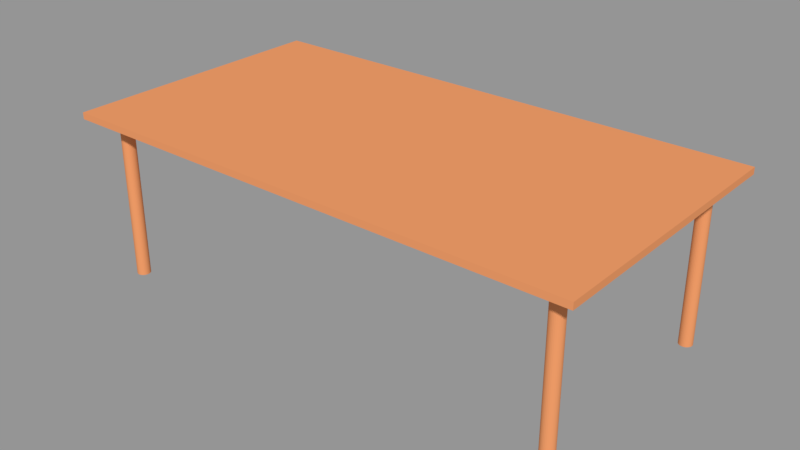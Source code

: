 # Source: testScene.blend  (saved by Blender 2.79.0; exported with 4.5.12 LTS)
import bpy
from mathutils import Matrix  # noqa: F401  (used for matrix-valued properties, if any)

bpy.ops.wm.read_factory_settings(use_empty=True)
scene = bpy.context.scene
scene.name = 'Table'

# ---- collections
col_collection_1_002 = bpy.data.collections.new('Collection 1.002'); scene.collection.children.link(col_collection_1_002)

# ---- materials (node trees are filled in below, after node groups)
mat_wood = bpy.data.materials.new('Wood')
mat_wood.alpha_threshold = 0.0
mat_wood.use_transparent_shadow = False
mat_wood.diffuse_color = (0.8, 0.308, 0.1268, 1.0)
mat_wood.specular_color = (0.0, 0.0, 0.0)
mat_wood.roughness = 0.5
mat_wood.specular_intensity = 1.0

# ---- material node trees

# ---- meshes
me_table_027 = bpy.data.meshes.new('Table.027')
me_table_027.from_pydata([(-0.785, -0.7542, 0.6737), (0.6959, -0.7542, 0.6737), (-0.785, 0.7542, 0.6737), (0.6959, 0.7542, 0.6737), (-0.8987, -1.0, 0.7011), (0.8097, -1.0, 0.7011), (-0.8987, 1.0, 0.7011), (0.8097, 1.0, 0.7011), (-0.8987, 1.0, 0.6737), (-0.8987, -1.0, 0.6737), (0.8097, -1.0, 0.6737), (0.8097, 1.0, 0.6737), (-0.8447, 0.88, 0.6737), (-0.8447, -0.88, 0.6737), (0.7557, -0.88, 0.6737), (0.7557, 0.88, 0.6737), (-0.8447, 0.88, 0.6407), (-0.8447, -0.88, 0.6407), (0.7557, -0.88, 0.6407), (0.7557, 0.88, 0.6407), (-0.785, 0.7542, 0.6407), (-0.785, -0.7542, 0.6407), (0.6959, -0.7542, 0.6407), (0.6959, 0.7542, 0.6407), (-0.8117, 0.8553, 0.00219), (-0.8117, 0.8553, 0.6751), (-0.8075, 0.8544, 0.00219), (-0.8075, 0.8544, 0.6751), (-0.8034, 0.8517, 0.00219), (-0.8034, 0.8517, 0.6751), (-0.7997, 0.8473, 0.00219), (-0.7997, 0.8473, 0.6751), (-0.7964, 0.8414, 0.00219), (-0.7964, 0.8414, 0.6751), (-0.7938, 0.8342, 0.00219), (-0.7938, 0.8342, 0.6751), (-0.7918, 0.826, 0.00219), (-0.7918, 0.826, 0.6751), (-0.7905, 0.817, 0.00219), (-0.7905, 0.817, 0.6751), (-0.7901, 0.8078, 0.00219), (-0.7901, 0.8078, 0.6751), (-0.7905, 0.7985, 0.00219), (-0.7905, 0.7985, 0.6751), (-0.7918, 0.7896, 0.00219), (-0.7918, 0.7896, 0.6751), (-0.7938, 0.7813, 0.00219), (-0.7938, 0.7813, 0.6751), (-0.7964, 0.7741, 0.00219), (-0.7964, 0.7741, 0.6751), (-0.7997, 0.7682, 0.00219), (-0.7997, 0.7682, 0.6751), (-0.8034, 0.7638, 0.00219), (-0.8034, 0.7638, 0.6751), (-0.8075, 0.7611, 0.00219), (-0.8075, 0.7611, 0.6751), (-0.8117, 0.7602, 0.00219), (-0.8117, 0.7602, 0.6751), (-0.8159, 0.7611, 0.00219), (-0.8159, 0.7611, 0.6751), (-0.8199, 0.7638, 0.00219), (-0.8199, 0.7638, 0.6751), (-0.8236, 0.7682, 0.00219), (-0.8236, 0.7682, 0.6751), (-0.8269, 0.7741, 0.00219), (-0.8269, 0.7741, 0.6751), (-0.8296, 0.7813, 0.00219), (-0.8296, 0.7813, 0.6751), (-0.8316, 0.7896, 0.00219), (-0.8316, 0.7896, 0.6751), (-0.8328, 0.7985, 0.00219), (-0.8328, 0.7985, 0.6751), (-0.8332, 0.8078, 0.00219), (-0.8332, 0.8078, 0.6751), (-0.8328, 0.817, 0.00219), (-0.8328, 0.817, 0.6751), (-0.8316, 0.826, 0.00219), (-0.8316, 0.826, 0.6751), (-0.8296, 0.8342, 0.00219), (-0.8296, 0.8342, 0.6751), (-0.8269, 0.8414, 0.00219), (-0.8269, 0.8414, 0.6751), (-0.8236, 0.8473, 0.00219), (-0.8236, 0.8473, 0.6751), (-0.8199, 0.8517, 0.00219), (-0.8199, 0.8517, 0.6751), (-0.8159, 0.8544, 0.00219), (-0.8159, 0.8544, 0.6751), (-0.8098, -0.7618, 0.00219), (-0.8098, -0.7618, 0.6751), (-0.8056, -0.7627, 0.00219), (-0.8056, -0.7627, 0.6751), (-0.8016, -0.7655, 0.00219), (-0.8016, -0.7655, 0.6751), (-0.7978, -0.7698, 0.00219), (-0.7978, -0.7698, 0.6751), (-0.7946, -0.7758, 0.00219), (-0.7946, -0.7758, 0.6751), (-0.7919, -0.783, 0.00219), (-0.7919, -0.783, 0.6751), (-0.7899, -0.7912, 0.00219), (-0.7899, -0.7912, 0.6751), (-0.7887, -0.8001, 0.00219), (-0.7887, -0.8001, 0.6751), (-0.7883, -0.8094, 0.00219), (-0.7883, -0.8094, 0.6751), (-0.7887, -0.8187, 0.00219), (-0.7887, -0.8187, 0.6751), (-0.7899, -0.8276, 0.00219), (-0.7899, -0.8276, 0.6751), (-0.7919, -0.8358, 0.00219), (-0.7919, -0.8358, 0.6751), (-0.7946, -0.843, 0.00219), (-0.7946, -0.843, 0.6751), (-0.7978, -0.8489, 0.00219), (-0.7978, -0.8489, 0.6751), (-0.8016, -0.8533, 0.00219), (-0.8016, -0.8533, 0.6751), (-0.8056, -0.856, 0.00219), (-0.8056, -0.856, 0.6751), (-0.8098, -0.857, 0.00219), (-0.8098, -0.857, 0.6751), (-0.814, -0.856, 0.00219), (-0.814, -0.856, 0.6751), (-0.8181, -0.8533, 0.00219), (-0.8181, -0.8533, 0.6751), (-0.8218, -0.8489, 0.00219), (-0.8218, -0.8489, 0.6751), (-0.8251, -0.843, 0.00219), (-0.8251, -0.843, 0.6751), (-0.8277, -0.8358, 0.00219), (-0.8277, -0.8358, 0.6751), (-0.8297, -0.8276, 0.00219), (-0.8297, -0.8276, 0.6751), (-0.8309, -0.8187, 0.00219), (-0.8309, -0.8187, 0.6751), (-0.8314, -0.8094, 0.00219), (-0.8314, -0.8094, 0.6751), (-0.8309, -0.8001, 0.00219), (-0.8309, -0.8001, 0.6751), (-0.8297, -0.7912, 0.00219), (-0.8297, -0.7912, 0.6751), (-0.8277, -0.783, 0.00219), (-0.8277, -0.783, 0.6751), (-0.8251, -0.7758, 0.00219), (-0.8251, -0.7758, 0.6751), (-0.8218, -0.7698, 0.00219), (-0.8218, -0.7698, 0.6751), (-0.8181, -0.7655, 0.00219), (-0.8181, -0.7655, 0.6751), (-0.814, -0.7627, 0.00219), (-0.814, -0.7627, 0.6751), (0.7235, -0.7659, 0.00219), (0.7235, -0.7659, 0.6751), (0.7277, -0.7668, 0.00219), (0.7277, -0.7668, 0.6751), (0.7318, -0.7695, 0.00219), (0.7318, -0.7695, 0.6751), (0.7355, -0.7739, 0.00219), (0.7355, -0.7739, 0.6751), (0.7388, -0.7798, 0.00219), (0.7388, -0.7798, 0.6751), (0.7414, -0.7871, 0.00219), (0.7414, -0.7871, 0.6751), (0.7434, -0.7953, 0.00219), (0.7434, -0.7953, 0.6751), (0.7447, -0.8042, 0.00219), (0.7447, -0.8042, 0.6751), (0.7451, -0.8135, 0.00219), (0.7451, -0.8135, 0.6751), (0.7447, -0.8228, 0.00219), (0.7447, -0.8228, 0.6751), (0.7434, -0.8317, 0.00219), (0.7434, -0.8317, 0.6751), (0.7414, -0.8399, 0.00219), (0.7414, -0.8399, 0.6751), (0.7388, -0.8471, 0.00219), (0.7388, -0.8471, 0.6751), (0.7355, -0.853, 0.00219), (0.7355, -0.853, 0.6751), (0.7318, -0.8574, 0.00219), (0.7318, -0.8574, 0.6751), (0.7277, -0.8601, 0.00219), (0.7277, -0.8601, 0.6751), (0.7235, -0.861, 0.00219), (0.7235, -0.861, 0.6751), (0.7193, -0.8601, 0.00219), (0.7193, -0.8601, 0.6751), (0.7153, -0.8574, 0.00219), (0.7153, -0.8574, 0.6751), (0.7116, -0.853, 0.00219), (0.7116, -0.853, 0.6751), (0.7083, -0.8471, 0.00219), (0.7083, -0.8471, 0.6751), (0.7056, -0.8399, 0.00219), (0.7056, -0.8399, 0.6751), (0.7036, -0.8317, 0.00219), (0.7036, -0.8317, 0.6751), (0.7024, -0.8228, 0.00219), (0.7024, -0.8228, 0.6751), (0.702, -0.8135, 0.00219), (0.702, -0.8135, 0.6751), (0.7024, -0.8042, 0.00219), (0.7024, -0.8042, 0.6751), (0.7036, -0.7953, 0.00219), (0.7036, -0.7953, 0.6751), (0.7056, -0.7871, 0.00219), (0.7056, -0.7871, 0.6751), (0.7083, -0.7798, 0.00219), (0.7083, -0.7798, 0.6751), (0.7116, -0.7739, 0.00219), (0.7116, -0.7739, 0.6751), (0.7153, -0.7695, 0.00219), (0.7153, -0.7695, 0.6751), (0.7193, -0.7668, 0.00219), (0.7193, -0.7668, 0.6751), (0.7217, 0.8553, 0.00219), (0.7217, 0.8553, 0.6751), (0.7259, 0.8544, 0.00219), (0.7259, 0.8544, 0.6751), (0.7299, 0.8517, 0.00219), (0.7299, 0.8517, 0.6751), (0.7336, 0.8473, 0.00219), (0.7336, 0.8473, 0.6751), (0.7369, 0.8414, 0.00219), (0.7369, 0.8414, 0.6751), (0.7396, 0.8342, 0.00219), (0.7396, 0.8342, 0.6751), (0.7416, 0.826, 0.00219), (0.7416, 0.826, 0.6751), (0.7428, 0.817, 0.00219), (0.7428, 0.817, 0.6751), (0.7432, 0.8078, 0.00219), (0.7432, 0.8078, 0.6751), (0.7428, 0.7985, 0.00219), (0.7428, 0.7985, 0.6751), (0.7416, 0.7896, 0.00219), (0.7416, 0.7896, 0.6751), (0.7396, 0.7813, 0.00219), (0.7396, 0.7813, 0.6751), (0.7369, 0.7741, 0.00219), (0.7369, 0.7741, 0.6751), (0.7336, 0.7682, 0.00219), (0.7336, 0.7682, 0.6751), (0.7299, 0.7638, 0.00219), (0.7299, 0.7638, 0.6751), (0.7259, 0.7611, 0.00219), (0.7259, 0.7611, 0.6751), (0.7217, 0.7602, 0.00219), (0.7217, 0.7602, 0.6751), (0.7175, 0.7611, 0.00219), (0.7175, 0.7611, 0.6751), (0.7134, 0.7638, 0.00219), (0.7134, 0.7638, 0.6751), (0.7097, 0.7682, 0.00219), (0.7097, 0.7682, 0.6751), (0.7064, 0.7741, 0.00219), (0.7064, 0.7741, 0.6751), (0.7038, 0.7813, 0.00219), (0.7038, 0.7813, 0.6751), (0.7018, 0.7896, 0.00219), (0.7018, 0.7896, 0.6751), (0.7005, 0.7985, 0.00219), (0.7005, 0.7985, 0.6751), (0.7001, 0.8078, 0.00219), (0.7001, 0.8078, 0.6751), (0.7005, 0.817, 0.00219), (0.7005, 0.817, 0.6751), (0.7018, 0.826, 0.00219), (0.7018, 0.826, 0.6751), (0.7038, 0.8342, 0.00219), (0.7038, 0.8342, 0.6751), (0.7064, 0.8414, 0.00219), (0.7064, 0.8414, 0.6751), (0.7097, 0.8473, 0.00219), (0.7097, 0.8473, 0.6751), (0.7134, 0.8517, 0.00219), (0.7134, 0.8517, 0.6751), (0.7175, 0.8544, 0.00219), (0.7175, 0.8544, 0.6751)], [], [(0, 2, 3, 1), (4, 5, 7, 6), (8, 9, 4, 6), (11, 8, 6, 7), (9, 10, 5, 4), (10, 11, 7, 5), (12, 13, 9, 8), (13, 14, 10, 9), (14, 15, 11, 10), (15, 12, 8, 11), (3, 2, 20, 23), (15, 14, 18, 19), (2, 0, 21, 20), (1, 3, 23, 22), (20, 21, 17, 16), (21, 22, 18, 17), (22, 23, 19, 18), (23, 20, 16, 19), (13, 12, 16, 17), (0, 1, 22, 21), (12, 15, 19, 16), (14, 13, 17, 18), (24, 25, 27, 26), (26, 27, 29, 28), (28, 29, 31, 30), (30, 31, 33, 32), (32, 33, 35, 34), (34, 35, 37, 36), (36, 37, 39, 38), (38, 39, 41, 40), (40, 41, 43, 42), (42, 43, 45, 44), (44, 45, 47, 46), (46, 47, 49, 48), (48, 49, 51, 50), (50, 51, 53, 52), (52, 53, 55, 54), (54, 55, 57, 56), (56, 57, 59, 58), (58, 59, 61, 60), (60, 61, 63, 62), (62, 63, 65, 64), (64, 65, 67, 66), (66, 67, 69, 68), (68, 69, 71, 70), (70, 71, 73, 72), (72, 73, 75, 74), (74, 75, 77, 76), (76, 77, 79, 78), (78, 79, 81, 80), (80, 81, 83, 82), (82, 83, 85, 84), (27, 25, 87, 85, 83, 81, 79, 77, 75, 73, 71, 69, 67, 65, 63, 61, 59, 57, 55, 53, 51, 49, 47, 45, 43, 41, 39, 37, 35, 33, 31, 29), (84, 85, 87, 86), (86, 87, 25, 24), (24, 26, 28, 30, 32, 34, 36, 38, 40, 42, 44, 46, 48, 50, 52, 54, 56, 58, 60, 62, 64, 66, 68, 70, 72, 74, 76, 78, 80, 82, 84, 86), (88, 89, 91, 90), (90, 91, 93, 92), (92, 93, 95, 94), (94, 95, 97, 96), (96, 97, 99, 98), (98, 99, 101, 100), (100, 101, 103, 102), (102, 103, 105, 104), (104, 105, 107, 106), (106, 107, 109, 108), (108, 109, 111, 110), (110, 111, 113, 112), (112, 113, 115, 114), (114, 115, 117, 116), (116, 117, 119, 118), (118, 119, 121, 120), (120, 121, 123, 122), (122, 123, 125, 124), (124, 125, 127, 126), (126, 127, 129, 128), (128, 129, 131, 130), (130, 131, 133, 132), (132, 133, 135, 134), (134, 135, 137, 136), (136, 137, 139, 138), (138, 139, 141, 140), (140, 141, 143, 142), (142, 143, 145, 144), (144, 145, 147, 146), (146, 147, 149, 148), (91, 89, 151, 149, 147, 145, 143, 141, 139, 137, 135, 133, 131, 129, 127, 125, 123, 121, 119, 117, 115, 113, 111, 109, 107, 105, 103, 101, 99, 97, 95, 93), (148, 149, 151, 150), (150, 151, 89, 88), (88, 90, 92, 94, 96, 98, 100, 102, 104, 106, 108, 110, 112, 114, 116, 118, 120, 122, 124, 126, 128, 130, 132, 134, 136, 138, 140, 142, 144, 146, 148, 150), (152, 153, 155, 154), (154, 155, 157, 156), (156, 157, 159, 158), (158, 159, 161, 160), (160, 161, 163, 162), (162, 163, 165, 164), (164, 165, 167, 166), (166, 167, 169, 168), (168, 169, 171, 170), (170, 171, 173, 172), (172, 173, 175, 174), (174, 175, 177, 176), (176, 177, 179, 178), (178, 179, 181, 180), (180, 181, 183, 182), (182, 183, 185, 184), (184, 185, 187, 186), (186, 187, 189, 188), (188, 189, 191, 190), (190, 191, 193, 192), (192, 193, 195, 194), (194, 195, 197, 196), (196, 197, 199, 198), (198, 199, 201, 200), (200, 201, 203, 202), (202, 203, 205, 204), (204, 205, 207, 206), (206, 207, 209, 208), (208, 209, 211, 210), (210, 211, 213, 212), (155, 153, 215, 213, 211, 209, 207, 205, 203, 201, 199, 197, 195, 193, 191, 189, 187, 185, 183, 181, 179, 177, 175, 173, 171, 169, 167, 165, 163, 161, 159, 157), (212, 213, 215, 214), (214, 215, 153, 152), (152, 154, 156, 158, 160, 162, 164, 166, 168, 170, 172, 174, 176, 178, 180, 182, 184, 186, 188, 190, 192, 194, 196, 198, 200, 202, 204, 206, 208, 210, 212, 214), (216, 217, 219, 218), (218, 219, 221, 220), (220, 221, 223, 222), (222, 223, 225, 224), (224, 225, 227, 226), (226, 227, 229, 228), (228, 229, 231, 230), (230, 231, 233, 232), (232, 233, 235, 234), (234, 235, 237, 236), (236, 237, 239, 238), (238, 239, 241, 240), (240, 241, 243, 242), (242, 243, 245, 244), (244, 245, 247, 246), (246, 247, 249, 248), (248, 249, 251, 250), (250, 251, 253, 252), (252, 253, 255, 254), (254, 255, 257, 256), (256, 257, 259, 258), (258, 259, 261, 260), (260, 261, 263, 262), (262, 263, 265, 264), (264, 265, 267, 266), (266, 267, 269, 268), (268, 269, 271, 270), (270, 271, 273, 272), (272, 273, 275, 274), (274, 275, 277, 276), (219, 217, 279, 277, 275, 273, 271, 269, 267, 265, 263, 261, 259, 257, 255, 253, 251, 249, 247, 245, 243, 241, 239, 237, 235, 233, 231, 229, 227, 225, 223, 221), (276, 277, 279, 278), (278, 279, 217, 216), (216, 218, 220, 222, 224, 226, 228, 230, 232, 234, 236, 238, 240, 242, 244, 246, 248, 250, 252, 254, 256, 258, 260, 262, 264, 266, 268, 270, 272, 274, 276, 278)])
me_table_027.materials.append(mat_wood)
me_table_027.use_remesh_preserve_volume = False
me_table_027.use_remesh_preserve_attributes = False
me_table_027.use_mirror_vertex_groups = False
me_table_027.update()

# ---- objects
ob_table = bpy.data.objects.new('Table', me_table_027)
ob_location_decoration_false = bpy.data.objects.new('Location(Decoration,false)', None)
ob_location_computers_true = bpy.data.objects.new('Location(Computers,true)', None)

# ---- transforms, parenting, visibility, modifiers, constraints
ob_table.location = (0.0, 0.0, 0.0)
ob_table.scale = (1.229, 0.5566, 0.9698)
ob_table.lineart.crease_threshold = 0.0
ob_location_decoration_false.parent = ob_table
ob_location_decoration_false.matrix_parent_inverse = Matrix(((0.8139, 0.0, 0.0, 0.0), (0.0, 1.797, 0.0, 0.0), (0.0, 0.0, 1.031, 0.0), (0.0, 0.0, 0.0, 1.0)))
ob_location_decoration_false.location = (0.5319, -0.04079, 0.6767)
ob_location_decoration_false.empty_image_offset = (0.0, 0.0)
ob_location_decoration_false.show_name = True
ob_location_decoration_false.lineart.crease_threshold = 0.0
ob_location_computers_true.parent = ob_table
ob_location_computers_true.matrix_parent_inverse = Matrix(((0.8139, 0.0, 0.0, 0.0), (0.0, 1.797, 0.0, 0.0), (0.0, 0.0, 1.031, 0.0), (0.0, 0.0, 0.0, 1.0)))
ob_location_computers_true.location = (-0.6477, -0.04079, 0.6792)
ob_location_computers_true.empty_image_offset = (0.0, 0.0)
ob_location_computers_true.show_name = True
ob_location_computers_true.lineart.crease_threshold = 0.0

# ---- collection membership
col_collection_1_002.objects.link(ob_table)
col_collection_1_002.objects.link(ob_location_decoration_false)
col_collection_1_002.objects.link(ob_location_computers_true)

# ---- scene / render settings (as saved in the file)
scene.frame_start = 1; scene.frame_end = 250; scene.frame_set(1)
scene.render.engine = 'BLENDER_EEVEE_NEXT'
scene.render.image_settings.exr_codec = 'NONE'
scene.render.resolution_percentage = 50
scene.render.dither_intensity = 0.0
scene.render.simplify_subdivision_render = 0
scene.render.simplify_child_particles_render = 0.0
scene.cycles.use_denoising = False
scene.cycles.samples = 128
scene.cycles.sampling_pattern = 'TABULATED_SOBOL'
scene.cycles.use_adaptive_sampling = False
scene.cycles.use_light_tree = False
scene.cycles.blur_glossy = 0.0
scene.cycles.sample_clamp_indirect = 0.0
scene.view_settings.view_transform = 'Standard'
bpy.context.view_layer.update()

# ---- added for rendering (the .blend has no active camera and no usable light): camera, sun + grey world if the file has none
cam_auto = bpy.data.cameras.new('AutoCamera')
cam_auto.lens = 50.0
cam_auto.sensor_width = 36.0
cam_auto.clip_end = 1000.0
ob_auto_camera = bpy.data.objects.new('AutoCamera', cam_auto)
scene.collection.objects.link(ob_auto_camera)
ob_auto_camera.location = (2.23137, -2.74328, 2.16984)
ob_auto_camera.rotation_euler = (1.09748, -7.21219e-08, 0.694738)
scene.camera = ob_auto_camera
light_auto_sun = bpy.data.lights.new('AutoSun', 'SUN')
light_auto_sun.energy = 3.0
light_auto_sun.angle = 0.0523599
ob_auto_sun = bpy.data.objects.new('AutoSun', light_auto_sun)
scene.collection.objects.link(ob_auto_sun)
ob_auto_sun.rotation_euler = (0.872665, 0.174533, 0.523599)
if scene.world is None:
    world_auto = bpy.data.worlds.new('AutoWorld')
    world_auto.color = (0.3, 0.3, 0.3)
    scene.world = world_auto
bpy.context.view_layer.update()
